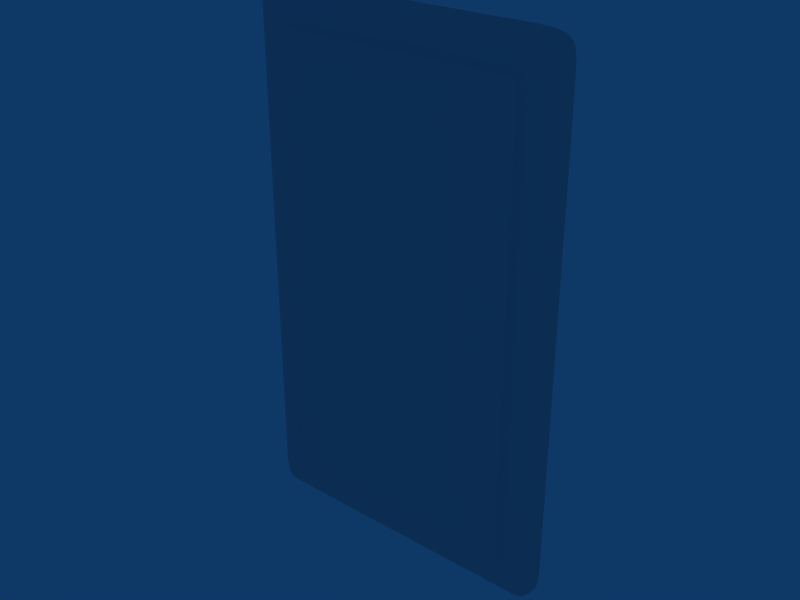 # Source: balc_maxima.blend  (saved by Blender 2.49.2; exported with 4.5.12 LTS)
import bpy
from mathutils import Matrix  # noqa: F401  (used for matrix-valued properties, if any)

bpy.ops.wm.read_factory_settings(use_empty=True)
scene = bpy.context.scene
scene.name = 'Scene'

# ---- collections
col_collection_1 = bpy.data.collections.new('Collection 1'); scene.collection.children.link(col_collection_1)

# ---- materials (node trees are filled in below, after node groups)
mat_material = bpy.data.materials.new('Material')
mat_material.alpha_threshold = 0.0
mat_material.roughness = 0.5
mat_material.line_color = (0.0, 0.0, 0.0, 1.0)

# ---- material node trees

# ---- world
world_world = bpy.data.worlds.new('World'); scene.world = world_world
world_world.color = (0.05656, 0.2208, 0.4)
world_world.use_sun_shadow = False
world_world.sun_shadow_jitter_overblur = 0.0
world_world.cycles.sampling_method = 'MANUAL'
world_world.cycles.sample_map_resolution = 256

# ---- meshes
me_cube = bpy.data.meshes.new('Cube')
me_cube.from_pydata([(-2.168, 0.2116, 2.881), (0.2591, 0.2116, 2.881), (-2.188, 0.2116, 0.01205), (0.2792, 0.2116, 0.01205), (-2.15, -2.585, 2.874), (0.2415, -2.585, 2.874), (-2.17, -2.585, 0.01881), (0.2617, -2.585, 0.01881), (-1.929, -2.281, 2.9), (0.02066, -2.281, 2.9), (-1.929, -2.281, 0.01333), (0.02066, -2.281, 0.01333), (-2.16, -2.279, 2.879), (0.2512, -2.279, 2.879), (-2.18, -2.279, 0.01363), (0.2714, -2.279, 0.01363), (-1.929, -0.1322, 2.909), (0.02066, -0.1322, 2.909), (-1.929, -0.1322, 0.004059), (0.02066, -0.1322, 0.004059), (-2.174, -0.1729, 2.88), (0.265, -0.1729, 2.88), (-2.194, -0.1729, 0.01248), (0.2852, -0.1729, 0.01248), (-2.116, -2.962, 2.847), (0.2074, -2.962, 2.847), (-2.136, -2.962, 0.04579), (0.2276, -2.962, 0.04579), (-2.078, -3.128, 2.822), (0.1692, -3.128, 2.822), (-2.078, -3.128, 0.09082), (0.1692, -3.128, 0.09082), (-1.2, -0.1322, 2.909), (-1.2, -0.1322, 0.004059), (-1.2, -2.281, 2.9), (-1.2, -2.281, 0.01333), (-1.2, -2.585, 2.896), (-1.2, -2.585, 0.01674), (-1.929, -3.128, 2.822), (0.02066, -3.128, 2.822), (-1.929, -3.128, 0.09082), (0.02066, -3.128, 0.09082), (-1.2, -2.962, 2.869), (-1.2, -2.962, 0.04381), (-1.2, -3.295, 2.718), (-1.2, -3.295, 0.1953), (-1.929, 0.2299, 2.91), (0.02066, 0.2299, 2.91), (-1.929, 0.2299, 0.003577), (0.02066, 0.2299, 0.003577), (-1.929, -2.585, 2.896), (0.02066, -2.585, 2.896), (-1.929, -2.585, 0.01674), (0.02066, -2.585, 0.01674), (-1.929, -2.962, 2.869), (0.02066, -2.962, 2.869), (-1.929, -2.962, 0.04381), (0.02066, -2.962, 0.04381), (-2.138, -2.962, 2.718), (0.2291, -2.962, 2.718), (-2.138, -2.962, 0.1953), (0.2291, -2.962, 0.1953), (-1.929, 0.2299, 2.718), (0.02066, 0.2299, 2.718), (-1.929, 0.2299, 0.1953), (0.02066, 0.2299, 0.1953), (-2.172, -2.585, 2.718), (0.263, -2.585, 2.718), (-2.172, -2.585, 0.1953), (0.263, -2.585, 0.1953), (-1.2, -3.128, 2.822), (-1.2, -3.128, 0.09082), (-1.2, 0.2299, 2.91), (-1.2, 0.2299, 0.003577), (-2.18, -2.279, 2.718), (0.2714, -2.279, 2.718), (-2.18, -2.279, 0.1953), (0.2714, -2.279, 0.1953), (-2.078, -3.128, 2.718), (0.1692, -3.128, 2.718), (-2.078, -3.128, 0.1953), (0.1692, -3.128, 0.1953), (-2.194, -0.1322, 2.718), (0.2859, -0.1322, 2.718), (-2.194, -0.1322, 0.1953), (0.2859, -0.1322, 0.1953), (-2.193, 0.2299, 2.718), (0.2845, 0.2299, 2.718), (-2.193, 0.2299, 0.1953), (0.2845, 0.2299, 0.1953), (-1.929, -3.295, 2.718), (0.02066, -3.295, 2.718), (-1.929, -3.295, 0.1953), (0.02066, -3.295, 0.1953), (-1.2, 0.2299, 2.718), (-1.2, 0.2299, 0.1953), (-2.18, -2.279, 1.046), (0.2714, -2.279, 1.046), (-2.078, -3.128, 1.046), (0.1692, -3.128, 1.046), (-2.194, -0.1322, 1.046), (0.2859, -0.1322, 1.046), (-2.193, 0.2299, 1.046), (0.2845, 0.2299, 1.046), (-1.2, 0.2299, 1.046), (-2.172, -2.585, 1.046), (0.263, -2.585, 1.046), (-2.138, -2.962, 1.046), (0.2291, -2.962, 1.046), (-1.929, -3.295, 1.046), (0.02066, -3.295, 1.046), (-1.929, 0.2299, 1.046), (0.02066, 0.2299, 1.046), (-1.2, -4.084, 0.1953), (-1.2, -4.084, 2.718), (-1.929, -4.084, 0.1953), (0.02066, -4.084, 0.1953), (-1.929, -4.084, 2.718), (0.02066, -4.084, 2.718), (-1.929, -4.084, 1.046), (0.02066, -4.084, 1.046), (-1.2, -4.349, 1.046), (-1.866, 0.2299, 2.91), (-0.04212, 0.2299, 2.91), (-1.866, 0.2299, 0.003577), (-0.04212, 0.2299, 0.003577), (-1.866, 0.2299, 1.046), (-0.04212, 0.2299, 1.046), (-1.866, -2.962, 2.869), (-0.04212, -2.962, 2.869), (-1.866, -2.962, 0.04381), (-0.04212, -2.962, 0.04381), (-1.866, 0.2299, 2.718), (-0.04212, 0.2299, 2.718), (-1.866, 0.2299, 0.1953), (-0.04212, 0.2299, 0.1953), (-1.866, -3.128, 2.822), (-0.04212, -3.128, 2.822), (-1.866, -3.128, 0.09082), (-0.04212, -3.128, 0.09082), (-1.866, -0.1322, 2.909), (-0.04212, -0.1322, 2.909), (-1.866, -0.1322, 0.004059), (-0.04212, -0.1322, 0.004059), (-1.866, -2.281, 2.9), (-0.04212, -2.281, 2.9), (-1.866, -2.281, 0.01333), (-0.04212, -2.281, 0.01333), (-1.866, -3.295, 2.718), (-0.04212, -3.295, 2.718), (-1.866, -3.295, 0.1953), (-0.04212, -3.295, 0.1953), (-1.866, -2.585, 2.896), (-0.04212, -2.585, 2.896), (-1.866, -2.585, 0.01674), (-0.04212, -2.585, 0.01674), (-1.866, -4.084, 0.1953), (-0.04212, -4.084, 0.1953), (-1.866, -4.084, 2.718), (-0.04212, -4.084, 2.718), (-1.866, -4.088, 1.046), (-0.04212, -4.088, 1.046), (-2.18, -2.279, 2.674), (0.2714, -2.279, 2.674), (-2.078, -3.128, 2.674), (0.1692, -3.128, 2.674), (-2.194, -0.1322, 2.674), (0.2859, -0.1322, 2.674), (-2.193, 0.2299, 2.674), (0.2845, 0.2299, 2.674), (-2.172, -2.585, 2.674), (0.263, -2.585, 2.674), (-2.138, -2.962, 2.674), (0.2291, -2.962, 2.674), (-1.929, 0.2299, 2.674), (0.02066, 0.2299, 2.674), (-1.929, -3.295, 2.674), (0.02066, -3.295, 2.674), (-1.2, 0.2299, 2.674), (-1.929, -4.084, 2.674), (0.02066, -4.084, 2.674), (-1.2, -4.088, 2.674), (-1.866, 0.2299, 2.674), (-0.04212, 0.2299, 2.674), (-1.866, -4.084, 2.674), (-0.04212, -4.084, 2.674), (-2.18, -2.279, 0.2308), (0.2714, -2.279, 0.2308), (-2.078, -3.128, 0.2308), (0.1692, -3.128, 0.2308), (-2.194, -0.1322, 0.2308), (0.2859, -0.1322, 0.2308), (-2.193, 0.2299, 0.2308), (0.2845, 0.2299, 0.2308), (-2.172, -2.585, 0.2308), (0.263, -2.585, 0.2308), (-2.138, -2.962, 0.2308), (0.2291, -2.962, 0.2308), (-1.929, 0.2299, 0.2308), (0.02066, 0.2299, 0.2308), (-1.929, -3.295, 0.2308), (0.02066, -3.295, 0.2308), (-1.2, 0.2299, 0.2308), (-1.929, -4.084, 0.2308), (0.02066, -4.084, 0.2308), (-1.2, -4.09, 0.2308), (-1.866, 0.2299, 0.2308), (-0.04212, 0.2299, 0.2308), (-1.866, -4.084, 0.2308), (-0.04212, -4.084, 0.2308), (-2.041, -2.28, 2.9), (0.1322, -2.28, 2.9), (-2.041, -2.28, 0.01346), (0.1322, -2.28, 0.01346), (-2.047, -0.1503, 2.905), (0.1384, -0.1503, 2.905), (-2.047, -0.1503, 0.007807), (0.1384, -0.1503, 0.007807), (-1.995, -3.221, 2.718), (0.08677, -3.221, 2.718), (-1.995, -3.221, 0.1953), (0.08677, -3.221, 0.1953), (-2.047, 0.2299, 2.718), (0.1381, 0.2299, 2.718), (-2.047, 0.2299, 0.1953), (0.1381, 0.2299, 0.1953), (-1.995, -3.221, 1.046), (0.08677, -3.221, 1.046), (-2.047, 0.2299, 1.046), (0.1381, 0.2299, 1.046), (-2.044, 0.2217, 2.906), (0.1357, 0.2217, 2.906), (-2.044, 0.2217, 0.007349), (0.1357, 0.2217, 0.007349), (-2.036, -2.585, 2.895), (0.1279, -2.585, 2.895), (-2.036, -2.585, 0.01766), (0.1279, -2.585, 0.01766), (-2.021, -2.962, 2.868), (0.1127, -2.962, 2.868), (-2.021, -2.962, 0.04469), (0.1127, -2.962, 0.04469), (-1.995, -3.128, 2.822), (0.08677, -3.128, 2.822), (-1.995, -3.128, 0.09082), (0.08677, -3.128, 0.09082), (-2.047, 0.2299, 2.674), (0.1381, 0.2299, 2.674), (-1.995, -3.221, 2.674), (0.08677, -3.221, 2.674), (-2.047, 0.2299, 0.2308), (0.1381, 0.2299, 0.2308), (-1.995, -3.221, 0.2308), (0.08677, -3.221, 0.2308), (-2.137, -2.962, 2.787), (0.2284, -2.962, 2.787), (-2.171, -2.585, 2.8), (0.2624, -2.585, 2.8), (-2.191, 0.2214, 2.803), (0.282, 0.2214, 2.803), (-2.194, -0.1512, 2.803), (0.2856, -0.1512, 2.803), (-2.078, -3.128, 2.766), (0.1692, -3.128, 2.766), (-2.18, -2.279, 2.802), (0.2714, -2.279, 2.802), (-1.929, 0.2299, 2.807), (0.02066, 0.2299, 2.807), (-1.929, -3.217, 2.766), (0.02066, -3.217, 2.766), (-1.2, 0.2299, 2.807), (-1.2, -3.217, 2.766), (-1.866, 0.2299, 2.807), (-0.04212, 0.2299, 2.807), (-1.866, -3.217, 2.766), (-0.04212, -3.217, 2.766), (-2.046, 0.2261, 2.805), (0.137, 0.2261, 2.805), (-1.995, -3.178, 2.766), (0.08677, -3.178, 2.766)], [], [(60, 68, 6, 26), (7, 69, 61, 27), (68, 76, 14, 6), (15, 77, 69, 7), (76, 84, 22, 14), (23, 85, 77, 15), (84, 88, 2, 22), (3, 89, 85, 23), (80, 60, 26, 30), (27, 61, 81, 31), (64, 134, 124, 48), (125, 135, 65, 49), (134, 95, 73, 124), (73, 95, 135, 125), (36, 152, 128, 42), (129, 153, 36, 42), (152, 50, 54, 128), (55, 51, 153, 129), (52, 154, 130, 56), (131, 155, 53, 57), (154, 37, 43, 130), (43, 37, 155, 131), (34, 144, 152, 36), (153, 145, 34, 36), (144, 8, 50, 152), (51, 9, 145, 153), (10, 146, 154, 52), (155, 147, 11, 53), (146, 35, 37, 154), (37, 35, 147, 155), (32, 140, 144, 34), (145, 141, 32, 34), (140, 16, 8, 144), (9, 17, 141, 145), (18, 142, 146, 10), (147, 143, 19, 11), (142, 33, 35, 146), (35, 33, 143, 147), (72, 122, 140, 32), (141, 123, 72, 32), (122, 46, 16, 140), (17, 47, 123, 141), (48, 124, 142, 18), (143, 125, 49, 19), (124, 73, 33, 142), (33, 73, 125, 143), (40, 138, 150, 92), (151, 139, 41, 93), (138, 71, 45, 150), (45, 71, 139, 151), (42, 128, 136, 70), (137, 129, 42, 70), (128, 54, 38, 136), (39, 55, 129, 137), (56, 130, 138, 40), (139, 131, 57, 41), (130, 43, 71, 138), (71, 43, 131, 139), (92, 150, 156, 115), (157, 151, 93, 116), (150, 45, 113, 156), (113, 45, 151, 157), (44, 148, 158, 114), (159, 149, 44, 114), (148, 90, 117, 158), (118, 91, 149, 159), (107, 172, 170, 105), (171, 173, 108, 106), (172, 58, 66, 170), (67, 59, 173, 171), (105, 170, 162, 96), (163, 171, 106, 97), (170, 66, 74, 162), (75, 67, 171, 163), (100, 166, 168, 102), (169, 167, 101, 103), (166, 82, 86, 168), (87, 83, 167, 169), (96, 162, 166, 100), (167, 163, 97, 101), (162, 74, 82, 166), (83, 75, 163, 167), (98, 164, 172, 107), (173, 165, 99, 108), (164, 78, 58, 172), (59, 79, 165, 173), (90, 176, 179, 117), (180, 177, 91, 118), (176, 109, 119, 179), (120, 110, 177, 180), (126, 182, 178, 104), (178, 183, 127, 104), (182, 132, 94, 178), (94, 133, 183, 178), (111, 174, 182, 126), (183, 175, 112, 127), (174, 62, 132, 182), (133, 63, 175, 183), (160, 184, 179, 119), (180, 185, 161, 120), (184, 158, 117, 179), (118, 159, 185, 180), (121, 181, 184, 160), (185, 181, 121, 161), (181, 114, 158, 184), (159, 114, 181, 185), (60, 196, 194, 68), (195, 197, 61, 69), (196, 107, 105, 194), (106, 108, 197, 195), (68, 194, 186, 76), (187, 195, 69, 77), (194, 105, 96, 186), (97, 106, 195, 187), (84, 190, 192, 88), (193, 191, 85, 89), (190, 100, 102, 192), (103, 101, 191, 193), (76, 186, 190, 84), (191, 187, 77, 85), (186, 96, 100, 190), (101, 97, 187, 191), (80, 188, 196, 60), (197, 189, 81, 61), (188, 98, 107, 196), (108, 99, 189, 197), (109, 200, 203, 119), (204, 201, 110, 120), (200, 92, 115, 203), (116, 93, 201, 204), (126, 206, 198, 111), (199, 207, 127, 112), (206, 134, 64, 198), (65, 135, 207, 199), (104, 202, 206, 126), (207, 202, 104, 127), (202, 95, 134, 206), (135, 95, 202, 207), (160, 208, 205, 121), (205, 209, 161, 121), (208, 156, 113, 205), (113, 157, 209, 205), (119, 203, 208, 160), (209, 204, 120, 161), (203, 115, 156, 208), (157, 116, 204, 209), (24, 238, 234, 4), (235, 239, 25, 5), (238, 54, 50, 234), (51, 55, 239, 235), (56, 240, 236, 52), (237, 241, 57, 53), (240, 26, 6, 236), (7, 27, 241, 237), (8, 210, 234, 50), (235, 211, 9, 51), (210, 12, 4, 234), (5, 13, 211, 235), (14, 212, 236, 6), (237, 213, 15, 7), (212, 10, 52, 236), (53, 11, 213, 237), (48, 232, 224, 64), (225, 233, 49, 65), (232, 2, 88, 224), (89, 3, 233, 225), (16, 214, 210, 8), (211, 215, 17, 9), (214, 20, 12, 210), (13, 21, 215, 211), (22, 216, 212, 14), (213, 217, 23, 15), (216, 18, 10, 212), (11, 19, 217, 213), (46, 230, 214, 16), (215, 231, 47, 17), (230, 0, 20, 214), (21, 1, 231, 215), (2, 232, 216, 22), (217, 233, 3, 23), (232, 48, 18, 216), (19, 49, 233, 217), (54, 238, 242, 38), (243, 239, 55, 39), (238, 24, 28, 242), (29, 25, 239, 243), (26, 240, 244, 30), (245, 241, 27, 31), (240, 56, 40, 244), (41, 57, 241, 245), (30, 244, 220, 80), (221, 245, 31, 81), (244, 40, 92, 220), (93, 41, 245, 221), (168, 246, 228, 102), (229, 247, 169, 103), (246, 174, 111, 228), (112, 175, 247, 229), (86, 222, 246, 168), (247, 223, 87, 169), (222, 62, 174, 246), (175, 63, 223, 247), (176, 248, 226, 109), (227, 249, 177, 110), (248, 164, 98, 226), (99, 165, 249, 227), (90, 218, 248, 176), (249, 219, 91, 177), (218, 78, 164, 248), (165, 79, 219, 249), (192, 250, 224, 88), (225, 251, 193, 89), (250, 198, 64, 224), (65, 199, 251, 225), (102, 228, 250, 192), (251, 229, 103, 193), (228, 111, 198, 250), (199, 112, 229, 251), (200, 252, 220, 92), (221, 253, 201, 93), (252, 188, 80, 220), (81, 189, 253, 221), (109, 226, 252, 200), (253, 227, 110, 201), (226, 98, 188, 252), (189, 99, 227, 253), (4, 256, 254, 24), (255, 257, 5, 25), (256, 66, 58, 254), (59, 67, 257, 255), (12, 264, 256, 4), (257, 265, 13, 5), (264, 74, 66, 256), (67, 75, 265, 257), (20, 260, 264, 12), (265, 261, 21, 13), (260, 82, 74, 264), (75, 83, 261, 265), (0, 258, 260, 20), (261, 259, 1, 21), (258, 86, 82, 260), (83, 87, 259, 261), (24, 254, 262, 28), (263, 255, 25, 29), (254, 58, 78, 262), (79, 59, 255, 263), (132, 272, 270, 94), (270, 273, 133, 94), (272, 122, 72, 270), (72, 123, 273, 270), (62, 266, 272, 132), (273, 267, 63, 133), (266, 46, 122, 272), (123, 47, 267, 273), (136, 274, 271, 70), (271, 275, 137, 70), (274, 148, 44, 271), (44, 149, 275, 271), (38, 268, 274, 136), (275, 269, 39, 137), (268, 90, 148, 274), (149, 91, 269, 275), (258, 0, 230, 276), (231, 1, 259, 277), (276, 222, 86, 258), (87, 223, 277, 259), (46, 266, 276, 230), (277, 267, 47, 231), (266, 62, 222, 276), (223, 63, 267, 277), (242, 278, 268, 38), (269, 279, 243, 39), (278, 218, 90, 268), (91, 219, 279, 269), (28, 262, 278, 242), (279, 263, 29, 243), (262, 78, 218, 278), (219, 79, 263, 279)])
me_cube.polygons.foreach_set('use_smooth', [True] * 278)
_uv = me_cube.uv_layers.new(name='UVTex')
_uv.uv.foreach_set('vector', [0.3216, 0.09524, 0.3219, 0.2025, 0.3364, 0.2024, 0.3333, 0.0952, 0.3364, 0.2024, 0.3219, 0.2025, 0.3216, 0.09524, 0.3333, 0.0952, 0.3219, 0.2025, 0.3222, 0.2892, 0.3372, 0.2892, 0.3364, 0.2024, 0.3372, 0.2892, 0.3222, 0.2892, 0.3219, 0.2025, 0.3364, 0.2024, 0.3222, 0.2892, 0.3226, 0.4168, 0.3377, 0.4116, 0.3372, 0.2892, 0.3377, 0.4116, 0.3226, 0.4168, 0.3222, 0.2892, 0.3372, 0.2892, 0.3226, 0.4168, 0.3228, 0.4623, 0.3379, 0.46, 0.3377, 0.4116, 0.3379, 0.46, 0.3228, 0.4623, 0.3226, 0.4168, 0.3377, 0.4116, 0.3214, 0.0477, 0.3216, 0.09524, 0.3333, 0.0952, 0.3284, 0.04776, 0.3333, 0.0952, 0.3216, 0.09524, 0.3214, 0.0477, 0.3284, 0.04776, 0.8744, 0.7707, 0.8738, 0.7707, 0.6933, 0.7863, 0.6933, 0.7863, 0.6933, 0.7863, 0.8738, 0.7707, 0.8744, 0.7707, 0.6933, 0.7863, 0.8738, 0.7707, 0.8731, 0.7707, 0.6932, 0.7863, 0.6933, 0.7863, 0.6932, 0.7863, 0.8731, 0.7707, 0.8738, 0.7707, 0.6933, 0.7863, 0.4224, 0.6671, 0.3905, 0.6672, 0.3592, 0.5601, 0.4265, 0.5599, 0.3592, 0.5601, 0.3905, 0.6672, 0.4224, 0.6671, 0.4265, 0.5599, 0.3905, 0.6672, 0.3586, 0.6673, 0.3582, 0.5601, 0.3592, 0.5601, 0.3582, 0.5601, 0.3586, 0.6673, 0.3905, 0.6672, 0.3592, 0.5601, 0.3586, 0.6673, 0.3905, 0.6672, 0.3592, 0.5601, 0.3582, 0.5601, 0.3592, 0.5601, 0.3905, 0.6672, 0.3586, 0.6673, 0.3582, 0.5601, 0.3905, 0.6672, 0.4224, 0.6671, 0.4265, 0.5599, 0.3592, 0.5601, 0.4265, 0.5599, 0.4224, 0.6671, 0.3905, 0.6672, 0.3592, 0.5601, 0.4272, 0.7535, 0.3599, 0.7537, 0.3905, 0.6672, 0.4224, 0.6671, 0.3905, 0.6672, 0.3599, 0.7537, 0.4272, 0.7535, 0.4224, 0.6671, 0.3599, 0.7537, 0.3588, 0.7537, 0.3586, 0.6673, 0.3905, 0.6672, 0.3586, 0.6673, 0.3588, 0.7537, 0.3599, 0.7537, 0.3905, 0.6672, 0.3588, 0.7537, 0.3599, 0.7537, 0.3905, 0.6672, 0.3586, 0.6673, 0.3905, 0.6672, 0.3599, 0.7537, 0.3588, 0.7537, 0.3586, 0.6673, 0.3599, 0.7537, 0.4272, 0.7535, 0.4224, 0.6671, 0.3905, 0.6672, 0.4224, 0.6671, 0.4272, 0.7535, 0.3599, 0.7537, 0.3905, 0.6672, 0.4377, 0.8815, 0.4364, 0.8815, 0.3599, 0.7537, 0.4272, 0.7535, 0.3599, 0.7537, 0.4364, 0.8815, 0.4377, 0.8815, 0.4272, 0.7535, 0.4364, 0.8815, 0.4364, 0.8815, 0.3588, 0.7537, 0.3599, 0.7537, 0.3588, 0.7537, 0.4364, 0.8815, 0.4364, 0.8815, 0.3599, 0.7537, 0.4364, 0.8815, 0.4364, 0.8815, 0.3599, 0.7537, 0.3588, 0.7537, 0.3599, 0.7537, 0.4364, 0.8815, 0.4364, 0.8815, 0.3588, 0.7537, 0.4364, 0.8815, 0.4377, 0.8815, 0.4272, 0.7535, 0.3599, 0.7537, 0.4272, 0.7535, 0.4377, 0.8815, 0.4364, 0.8815, 0.3599, 0.7537, 0.6021, 0.9263, 0.6021, 0.9263, 0.4364, 0.8815, 0.4377, 0.8815, 0.4364, 0.8815, 0.6021, 0.9263, 0.6021, 0.9263, 0.4377, 0.8815, 0.6021, 0.9263, 0.602, 0.9263, 0.4364, 0.8815, 0.4364, 0.8815, 0.4364, 0.8815, 0.602, 0.9263, 0.6021, 0.9263, 0.4364, 0.8815, 0.602, 0.9263, 0.6021, 0.9263, 0.4364, 0.8815, 0.4364, 0.8815, 0.4364, 0.8815, 0.6021, 0.9263, 0.602, 0.9263, 0.4364, 0.8815, 0.6021, 0.9263, 0.6021, 0.9263, 0.4377, 0.8815, 0.4364, 0.8815, 0.4377, 0.8815, 0.6021, 0.9263, 0.6021, 0.9263, 0.4364, 0.8815, 0.3581, 0.5127, 0.3591, 0.5126, 0.6006, 0.4641, 0.6005, 0.4641, 0.6006, 0.4641, 0.3591, 0.5126, 0.3581, 0.5127, 0.6005, 0.4641, 0.3591, 0.5126, 0.4264, 0.5125, 0.6006, 0.4642, 0.6006, 0.4641, 0.6006, 0.4642, 0.4264, 0.5125, 0.3591, 0.5126, 0.6006, 0.4641, 0.4265, 0.5599, 0.3592, 0.5601, 0.3591, 0.5126, 0.4264, 0.5125, 0.3591, 0.5126, 0.3592, 0.5601, 0.4265, 0.5599, 0.4264, 0.5125, 0.3592, 0.5601, 0.3582, 0.5601, 0.3581, 0.5127, 0.3591, 0.5126, 0.3581, 0.5127, 0.3582, 0.5601, 0.3592, 0.5601, 0.3591, 0.5126, 0.3582, 0.5601, 0.3592, 0.5601, 0.3591, 0.5126, 0.3581, 0.5127, 0.3591, 0.5126, 0.3592, 0.5601, 0.3582, 0.5601, 0.3581, 0.5127, 0.3592, 0.5601, 0.4265, 0.5599, 0.4264, 0.5125, 0.3591, 0.5126, 0.4264, 0.5125, 0.4265, 0.5599, 0.3592, 0.5601, 0.3591, 0.5126, 0.8197, 0.1917, 0.8221, 0.1911, 0.81, 0.194, 0.8098, 0.1941, 0.81, 0.194, 0.8221, 0.1911, 0.8197, 0.1917, 0.8098, 0.1941, 0.8221, 0.1911, 0.8245, 0.1904, 0.8192, 0.1917, 0.81, 0.194, 0.8192, 0.1917, 0.8245, 0.1904, 0.8221, 0.1911, 0.81, 0.194, 0.8192, 0.1917, 0.8218, 0.1911, 0.8148, 0.1929, 0.8098, 0.1941, 0.8148, 0.1929, 0.8218, 0.1911, 0.8192, 0.1917, 0.8098, 0.1941, 0.8218, 0.1911, 0.8245, 0.1904, 0.8197, 0.1917, 0.8148, 0.1929, 0.8197, 0.1917, 0.8245, 0.1904, 0.8218, 0.1911, 0.8148, 0.1929, 0.2066, 0.09558, 0.2071, 0.09558, 0.1909, 0.2029, 0.1865, 0.2029, 0.1909, 0.2029, 0.2071, 0.09558, 0.2066, 0.09558, 0.1865, 0.2029, 0.2071, 0.09558, 0.2075, 0.09558, 0.1952, 0.2028, 0.1909, 0.2029, 0.1952, 0.2028, 0.2075, 0.09558, 0.2071, 0.09558, 0.1909, 0.2029, 0.1865, 0.2029, 0.1909, 0.2029, 0.2345, 0.2895, 0.2287, 0.2895, 0.2345, 0.2895, 0.1909, 0.2029, 0.1865, 0.2029, 0.2287, 0.2895, 0.1909, 0.2029, 0.1952, 0.2028, 0.2402, 0.2895, 0.2345, 0.2895, 0.2402, 0.2895, 0.1952, 0.2028, 0.1909, 0.2029, 0.2345, 0.2895, 0.1832, 0.4172, 0.1974, 0.4171, 0.03395, 0.4637, 0.03392, 0.4637, 0.03395, 0.4637, 0.1974, 0.4171, 0.1832, 0.4172, 0.03392, 0.4637, 0.1974, 0.4171, 0.2116, 0.4171, 0.03398, 0.4637, 0.03395, 0.4637, 0.03398, 0.4637, 0.2116, 0.4171, 0.1974, 0.4171, 0.03395, 0.4637, 0.2287, 0.2895, 0.2345, 0.2895, 0.1974, 0.4171, 0.1832, 0.4172, 0.1974, 0.4171, 0.2345, 0.2895, 0.2287, 0.2895, 0.1832, 0.4172, 0.2345, 0.2895, 0.2402, 0.2895, 0.2116, 0.4171, 0.1974, 0.4171, 0.2116, 0.4171, 0.2402, 0.2895, 0.2345, 0.2895, 0.1974, 0.4171, 0.204, 0.04804, 0.2344, 0.04795, 0.2071, 0.09558, 0.2066, 0.09558, 0.2071, 0.09558, 0.2344, 0.04795, 0.204, 0.04804, 0.2066, 0.09558, 0.2344, 0.04795, 0.2649, 0.04786, 0.2075, 0.09558, 0.2071, 0.09558, 0.2075, 0.09558, 0.2649, 0.04786, 0.2344, 0.04795, 0.2071, 0.09558, 0.8192, 0.1917, 0.8218, 0.1911, 0.8148, 0.1929, 0.8098, 0.1941, 0.8148, 0.1929, 0.8218, 0.1911, 0.8192, 0.1917, 0.8098, 0.1941, 0.8218, 0.1911, 0.8245, 0.1904, 0.8197, 0.1917, 0.8148, 0.1929, 0.8197, 0.1917, 0.8245, 0.1904, 0.8218, 0.1911, 0.8148, 0.1929, 0.8966, 0.6188, 0.8692, 0.6845, 0.8608, 0.669, 0.8565, 0.6659, 0.8608, 0.669, 0.8692, 0.6845, 0.8966, 0.6188, 0.8565, 0.6659, 0.8692, 0.6845, 0.8687, 0.6855, 0.865, 0.6722, 0.8608, 0.669, 0.865, 0.6722, 0.8687, 0.6855, 0.8692, 0.6845, 0.8608, 0.669, 0.8972, 0.6181, 0.8848, 0.6585, 0.8692, 0.6845, 0.8966, 0.6188, 0.8692, 0.6845, 0.8848, 0.6585, 0.8972, 0.6181, 0.8966, 0.6188, 0.8848, 0.6585, 0.8725, 0.6988, 0.8687, 0.6855, 0.8692, 0.6845, 0.8687, 0.6855, 0.8725, 0.6988, 0.8848, 0.6585, 0.8692, 0.6845, 0.8244, 0.1905, 0.8194, 0.1917, 0.8218, 0.1911, 0.8245, 0.1904, 0.8218, 0.1911, 0.8194, 0.1917, 0.8244, 0.1905, 0.8245, 0.1904, 0.8194, 0.1917, 0.8145, 0.1929, 0.8192, 0.1917, 0.8218, 0.1911, 0.8192, 0.1917, 0.8145, 0.1929, 0.8194, 0.1917, 0.8218, 0.1911, 0.8197, 0.1917, 0.81, 0.194, 0.8194, 0.1917, 0.8244, 0.1905, 0.8194, 0.1917, 0.81, 0.194, 0.8197, 0.1917, 0.8244, 0.1905, 0.81, 0.194, 0.8098, 0.1941, 0.8145, 0.1929, 0.8194, 0.1917, 0.8145, 0.1929, 0.8098, 0.1941, 0.81, 0.194, 0.8194, 0.1917, 0.2075, 0.09558, 0.2071, 0.09558, 0.1909, 0.2029, 0.1952, 0.2028, 0.1909, 0.2029, 0.2071, 0.09558, 0.2075, 0.09558, 0.1952, 0.2028, 0.2071, 0.09558, 0.2066, 0.09558, 0.1865, 0.2029, 0.1909, 0.2029, 0.1865, 0.2029, 0.2066, 0.09558, 0.2071, 0.09558, 0.1909, 0.2029, 0.1952, 0.2028, 0.1909, 0.2029, 0.2345, 0.2895, 0.2402, 0.2895, 0.2345, 0.2895, 0.1909, 0.2029, 0.1952, 0.2028, 0.2402, 0.2895, 0.1909, 0.2029, 0.1865, 0.2029, 0.2287, 0.2895, 0.2345, 0.2895, 0.2287, 0.2895, 0.1865, 0.2029, 0.1909, 0.2029, 0.2345, 0.2895, 0.2116, 0.4171, 0.1974, 0.4171, 0.03395, 0.4637, 0.03398, 0.4637, 0.03395, 0.4637, 0.1974, 0.4171, 0.2116, 0.4171, 0.03398, 0.4637, 0.1974, 0.4171, 0.1832, 0.4172, 0.03392, 0.4637, 0.03395, 0.4637, 0.03392, 0.4637, 0.1832, 0.4172, 0.1974, 0.4171, 0.03395, 0.4637, 0.2402, 0.2895, 0.2345, 0.2895, 0.1974, 0.4171, 0.2116, 0.4171, 0.1974, 0.4171, 0.2345, 0.2895, 0.2402, 0.2895, 0.2116, 0.4171, 0.2345, 0.2895, 0.2287, 0.2895, 0.1832, 0.4172, 0.1974, 0.4171, 0.1832, 0.4172, 0.2287, 0.2895, 0.2345, 0.2895, 0.1974, 0.4171, 0.2649, 0.04786, 0.2634, 0.04787, 0.2071, 0.09558, 0.2075, 0.09558, 0.2071, 0.09558, 0.2634, 0.04787, 0.2649, 0.04786, 0.2075, 0.09558, 0.2634, 0.04787, 0.204, 0.04804, 0.2066, 0.09558, 0.2071, 0.09558, 0.2066, 0.09558, 0.204, 0.04804, 0.2634, 0.04787, 0.2071, 0.09558, 0.8197, 0.1917, 0.8221, 0.1911, 0.8145, 0.1929, 0.8098, 0.1941, 0.8145, 0.1929, 0.8221, 0.1911, 0.8197, 0.1917, 0.8098, 0.1941, 0.8221, 0.1911, 0.8245, 0.1904, 0.8192, 0.1917, 0.8145, 0.1929, 0.8192, 0.1917, 0.8245, 0.1904, 0.8221, 0.1911, 0.8145, 0.1929, 0.8966, 0.6188, 0.8694, 0.6838, 0.8848, 0.6585, 0.8972, 0.6181, 0.8848, 0.6585, 0.8694, 0.6838, 0.8966, 0.6188, 0.8972, 0.6181, 0.8694, 0.6838, 0.8687, 0.6855, 0.8725, 0.6988, 0.8848, 0.6585, 0.8725, 0.6988, 0.8687, 0.6855, 0.8694, 0.6838, 0.8848, 0.6585, 0.8565, 0.6659, 0.8648, 0.672, 0.8694, 0.6838, 0.8966, 0.6188, 0.8694, 0.6838, 0.8648, 0.672, 0.8565, 0.6659, 0.8966, 0.6188, 0.8648, 0.672, 0.865, 0.6722, 0.8687, 0.6855, 0.8694, 0.6838, 0.8687, 0.6855, 0.865, 0.6722, 0.8648, 0.672, 0.8694, 0.6838, 0.8244, 0.1905, 0.8103, 0.1939, 0.8101, 0.194, 0.8197, 0.1917, 0.8101, 0.194, 0.8103, 0.1939, 0.8244, 0.1905, 0.8197, 0.1917, 0.8103, 0.1939, 0.81, 0.194, 0.8098, 0.1941, 0.8101, 0.194, 0.8098, 0.1941, 0.81, 0.194, 0.8103, 0.1939, 0.8101, 0.194, 0.8245, 0.1904, 0.8218, 0.1911, 0.8103, 0.1939, 0.8244, 0.1905, 0.8103, 0.1939, 0.8218, 0.1911, 0.8245, 0.1904, 0.8244, 0.1905, 0.8218, 0.1911, 0.8192, 0.1917, 0.81, 0.194, 0.8103, 0.1939, 0.81, 0.194, 0.8192, 0.1917, 0.8218, 0.1911, 0.8103, 0.1939, 0.3429, 0.5601, 0.3514, 0.5601, 0.3491, 0.6673, 0.3397, 0.6674, 0.3491, 0.6673, 0.3514, 0.5601, 0.3429, 0.5601, 0.3397, 0.6674, 0.3514, 0.5601, 0.3582, 0.5601, 0.3586, 0.6673, 0.3491, 0.6673, 0.3586, 0.6673, 0.3582, 0.5601, 0.3514, 0.5601, 0.3491, 0.6673, 0.3582, 0.5601, 0.3514, 0.5601, 0.3491, 0.6673, 0.3586, 0.6673, 0.3491, 0.6673, 0.3514, 0.5601, 0.3582, 0.5601, 0.3586, 0.6673, 0.3514, 0.5601, 0.3429, 0.5601, 0.3397, 0.6674, 0.3491, 0.6673, 0.3397, 0.6674, 0.3429, 0.5601, 0.3514, 0.5601, 0.3491, 0.6673, 0.3588, 0.7537, 0.35, 0.7539, 0.3491, 0.6673, 0.3586, 0.6673, 0.3491, 0.6673, 0.35, 0.7539, 0.3588, 0.7537, 0.3586, 0.6673, 0.35, 0.7539, 0.339, 0.7542, 0.3397, 0.6674, 0.3491, 0.6673, 0.3397, 0.6674, 0.339, 0.7542, 0.35, 0.7539, 0.3491, 0.6673, 0.339, 0.7542, 0.35, 0.7539, 0.3491, 0.6673, 0.3397, 0.6674, 0.3491, 0.6673, 0.35, 0.7539, 0.339, 0.7542, 0.3397, 0.6674, 0.35, 0.7539, 0.3588, 0.7537, 0.3586, 0.6673, 0.3491, 0.6673, 0.3586, 0.6673, 0.3588, 0.7537, 0.35, 0.7539, 0.3491, 0.6673, 0.9359, 0.7857, 0.9463, 0.7853, 0.9465, 0.7705, 0.9359, 0.7705, 0.9465, 0.7705, 0.9463, 0.7853, 0.9359, 0.7857, 0.9359, 0.7705, 0.9463, 0.7853, 0.9566, 0.7849, 0.9571, 0.7704, 0.9465, 0.7705, 0.9571, 0.7704, 0.9566, 0.7849, 0.9463, 0.7853, 0.9465, 0.7705, 0.3593, 0.8817, 0.3498, 0.8795, 0.35, 0.7539, 0.3588, 0.7537, 0.35, 0.7539, 0.3498, 0.8795, 0.3593, 0.8817, 0.3588, 0.7537, 0.3498, 0.8795, 0.3379, 0.8766, 0.339, 0.7542, 0.35, 0.7539, 0.339, 0.7542, 0.3379, 0.8766, 0.3498, 0.8795, 0.35, 0.7539, 0.3379, 0.8766, 0.3498, 0.8795, 0.35, 0.7539, 0.339, 0.7542, 0.35, 0.7539, 0.3498, 0.8795, 0.3379, 0.8766, 0.339, 0.7542, 0.3498, 0.8795, 0.3593, 0.8817, 0.3588, 0.7537, 0.35, 0.7539, 0.3588, 0.7537, 0.3593, 0.8817, 0.3498, 0.8795, 0.35, 0.7539, 0.3594, 0.9273, 0.3491, 0.9262, 0.3498, 0.8795, 0.3593, 0.8817, 0.3498, 0.8795, 0.3491, 0.9262, 0.3594, 0.9273, 0.3593, 0.8817, 0.3491, 0.9262, 0.3387, 0.925, 0.3379, 0.8766, 0.3498, 0.8795, 0.3379, 0.8766, 0.3387, 0.925, 0.3491, 0.9262, 0.3498, 0.8795, 0.3387, 0.925, 0.3491, 0.9262, 0.3498, 0.8795, 0.3379, 0.8766, 0.3498, 0.8795, 0.3491, 0.9262, 0.3387, 0.925, 0.3379, 0.8766, 0.3491, 0.9262, 0.3594, 0.9273, 0.3593, 0.8817, 0.3498, 0.8795, 0.3593, 0.8817, 0.3594, 0.9273, 0.3491, 0.9262, 0.3498, 0.8795, 0.3582, 0.5601, 0.3514, 0.5601, 0.3534, 0.5127, 0.3581, 0.5127, 0.3534, 0.5127, 0.3514, 0.5601, 0.3582, 0.5601, 0.3581, 0.5127, 0.3514, 0.5601, 0.3429, 0.5601, 0.3488, 0.5128, 0.3534, 0.5127, 0.3488, 0.5128, 0.3429, 0.5601, 0.3514, 0.5601, 0.3534, 0.5127, 0.3429, 0.5601, 0.3514, 0.5601, 0.354, 0.5127, 0.3488, 0.5128, 0.354, 0.5127, 0.3514, 0.5601, 0.3429, 0.5601, 0.3488, 0.5128, 0.3514, 0.5601, 0.3582, 0.5601, 0.3581, 0.5127, 0.354, 0.5127, 0.3581, 0.5127, 0.3582, 0.5601, 0.3514, 0.5601, 0.354, 0.5127, 0.3488, 0.5128, 0.354, 0.5127, 0.3534, 0.4888, 0.3488, 0.5124, 0.3534, 0.4888, 0.354, 0.5127, 0.3488, 0.5128, 0.3488, 0.5124, 0.354, 0.5127, 0.3581, 0.5127, 0.3579, 0.4651, 0.3534, 0.4888, 0.3579, 0.4651, 0.3581, 0.5127, 0.354, 0.5127, 0.3534, 0.4888, 0.9562, 0.4966, 0.9447, 0.5678, 0.9447, 0.5655, 0.9562, 0.4966, 0.9447, 0.5655, 0.9447, 0.5678, 0.9562, 0.4966, 0.9562, 0.4966, 0.9447, 0.5678, 0.9354, 0.625, 0.9354, 0.6209, 0.9447, 0.5655, 0.9354, 0.6209, 0.9354, 0.625, 0.9447, 0.5678, 0.9447, 0.5655, 0.9562, 0.4966, 0.9458, 0.5628, 0.9447, 0.5678, 0.9562, 0.4966, 0.9447, 0.5678, 0.9458, 0.5628, 0.9562, 0.4966, 0.9562, 0.4966, 0.9458, 0.5628, 0.9354, 0.6291, 0.9354, 0.625, 0.9447, 0.5678, 0.9354, 0.625, 0.9354, 0.6291, 0.9458, 0.5628, 0.9447, 0.5678, 0.03245, 0.001327, 0.1334, 0.02464, 0.1088, 0.02211, 0.03242, 0.001326, 0.1088, 0.02211, 0.1334, 0.02464, 0.03245, 0.001327, 0.03242, 0.001326, 0.1334, 0.02464, 0.2344, 0.04795, 0.204, 0.04804, 0.1088, 0.02211, 0.204, 0.04804, 0.2344, 0.04795, 0.1334, 0.02464, 0.1088, 0.02211, 0.03248, 0.001328, 0.1487, 0.0246, 0.1334, 0.02464, 0.03245, 0.001327, 0.1334, 0.02464, 0.1487, 0.0246, 0.03248, 0.001328, 0.03245, 0.001327, 0.1487, 0.0246, 0.2649, 0.04786, 0.2344, 0.04795, 0.1334, 0.02464, 0.2344, 0.04795, 0.2649, 0.04786, 0.1487, 0.0246, 0.1334, 0.02464, 0.9562, 0.4966, 0.9458, 0.5608, 0.9458, 0.5628, 0.9562, 0.4966, 0.9458, 0.5628, 0.9458, 0.5608, 0.9562, 0.4966, 0.9562, 0.4966, 0.9458, 0.5608, 0.9354, 0.625, 0.9354, 0.6291, 0.9458, 0.5628, 0.9354, 0.6291, 0.9354, 0.625, 0.9458, 0.5608, 0.9458, 0.5628, 0.9562, 0.4966, 0.9447, 0.5655, 0.9458, 0.5608, 0.9562, 0.4966, 0.9458, 0.5608, 0.9447, 0.5655, 0.9562, 0.4966, 0.9562, 0.4966, 0.9447, 0.5655, 0.9354, 0.6209, 0.9354, 0.625, 0.9458, 0.5608, 0.9354, 0.625, 0.9354, 0.6209, 0.9447, 0.5655, 0.9458, 0.5608, 0.03245, 0.001327, 0.1479, 0.0246, 0.1487, 0.0246, 0.03248, 0.001328, 0.1487, 0.0246, 0.1479, 0.0246, 0.03245, 0.001327, 0.03248, 0.001328, 0.1479, 0.0246, 0.2634, 0.04787, 0.2649, 0.04786, 0.1487, 0.0246, 0.2649, 0.04786, 0.2634, 0.04787, 0.1479, 0.0246, 0.1487, 0.0246, 0.03242, 0.001326, 0.1088, 0.02211, 0.1479, 0.0246, 0.03245, 0.001327, 0.1479, 0.0246, 0.1088, 0.02211, 0.03242, 0.001326, 0.03245, 0.001327, 0.1088, 0.02211, 0.204, 0.04804, 0.2634, 0.04787, 0.1479, 0.0246, 0.2634, 0.04787, 0.204, 0.04804, 0.1088, 0.02211, 0.1479, 0.0246, 0.3364, 0.2024, 0.3292, 0.2024, 0.327, 0.09523, 0.3333, 0.0952, 0.327, 0.09523, 0.3292, 0.2024, 0.3364, 0.2024, 0.3333, 0.0952, 0.3292, 0.2024, 0.3219, 0.2025, 0.3216, 0.09524, 0.327, 0.09523, 0.3216, 0.09524, 0.3219, 0.2025, 0.3292, 0.2024, 0.327, 0.09523, 0.3372, 0.2892, 0.3292, 0.2892, 0.3292, 0.2024, 0.3364, 0.2024, 0.3292, 0.2024, 0.3292, 0.2892, 0.3372, 0.2892, 0.3364, 0.2024, 0.3292, 0.2892, 0.3222, 0.2892, 0.3219, 0.2025, 0.3292, 0.2024, 0.3219, 0.2025, 0.3222, 0.2892, 0.3292, 0.2892, 0.3292, 0.2024, 0.3377, 0.4116, 0.3296, 0.4144, 0.3292, 0.2892, 0.3372, 0.2892, 0.3292, 0.2892, 0.3296, 0.4144, 0.3377, 0.4116, 0.3372, 0.2892, 0.3296, 0.4144, 0.3226, 0.4168, 0.3222, 0.2892, 0.3292, 0.2892, 0.3222, 0.2892, 0.3226, 0.4168, 0.3296, 0.4144, 0.3292, 0.2892, 0.3379, 0.46, 0.3304, 0.4612, 0.3296, 0.4144, 0.3377, 0.4116, 0.3296, 0.4144, 0.3304, 0.4612, 0.3379, 0.46, 0.3377, 0.4116, 0.3304, 0.4612, 0.3228, 0.4623, 0.3226, 0.4168, 0.3296, 0.4144, 0.3226, 0.4168, 0.3228, 0.4623, 0.3304, 0.4612, 0.3296, 0.4144, 0.3333, 0.0952, 0.327, 0.09523, 0.3249, 0.04773, 0.3284, 0.04776, 0.3249, 0.04773, 0.327, 0.09523, 0.3333, 0.0952, 0.3284, 0.04776, 0.327, 0.09523, 0.3216, 0.09524, 0.3214, 0.0477, 0.3249, 0.04773, 0.3214, 0.0477, 0.3216, 0.09524, 0.327, 0.09523, 0.3249, 0.04773, 0.8738, 0.7707, 0.7835, 0.7785, 0.7832, 0.7785, 0.8731, 0.7707, 0.7832, 0.7785, 0.7835, 0.7785, 0.8738, 0.7707, 0.8731, 0.7707, 0.7835, 0.7785, 0.6933, 0.7863, 0.6932, 0.7863, 0.7832, 0.7785, 0.6932, 0.7863, 0.6933, 0.7863, 0.7835, 0.7785, 0.7832, 0.7785, 0.8744, 0.7707, 0.7839, 0.7785, 0.7835, 0.7785, 0.8738, 0.7707, 0.7835, 0.7785, 0.7839, 0.7785, 0.8744, 0.7707, 0.8738, 0.7707, 0.7839, 0.7785, 0.6933, 0.7863, 0.6933, 0.7863, 0.7835, 0.7785, 0.6933, 0.7863, 0.6933, 0.7863, 0.7839, 0.7785, 0.7835, 0.7785, 0.3591, 0.5126, 0.4798, 0.4884, 0.5196, 0.4866, 0.4264, 0.5125, 0.5196, 0.4866, 0.4798, 0.4884, 0.3591, 0.5126, 0.4264, 0.5125, 0.4798, 0.4884, 0.6006, 0.4641, 0.6006, 0.4642, 0.5196, 0.4866, 0.6006, 0.4642, 0.6006, 0.4641, 0.4798, 0.4884, 0.5196, 0.4866, 0.3581, 0.5127, 0.4793, 0.4884, 0.4798, 0.4884, 0.3591, 0.5126, 0.4798, 0.4884, 0.4793, 0.4884, 0.3581, 0.5127, 0.3591, 0.5126, 0.4793, 0.4884, 0.6005, 0.4641, 0.6006, 0.4641, 0.4798, 0.4884, 0.6006, 0.4641, 0.6005, 0.4641, 0.4793, 0.4884, 0.4798, 0.4884, 0.9569, 0.7776, 0.9566, 0.7849, 0.9463, 0.7853, 0.9464, 0.7779, 0.9463, 0.7853, 0.9566, 0.7849, 0.9569, 0.7776, 0.9464, 0.7779, 0.9464, 0.7779, 0.9465, 0.7705, 0.9571, 0.7704, 0.9569, 0.7776, 0.9571, 0.7704, 0.9465, 0.7705, 0.9464, 0.7779, 0.9569, 0.7776, 0.9359, 0.7857, 0.9359, 0.7781, 0.9464, 0.7779, 0.9463, 0.7853, 0.9464, 0.7779, 0.9359, 0.7781, 0.9359, 0.7857, 0.9463, 0.7853, 0.9359, 0.7781, 0.9359, 0.7705, 0.9465, 0.7705, 0.9464, 0.7779, 0.9465, 0.7705, 0.9359, 0.7705, 0.9359, 0.7781, 0.9464, 0.7779, 0.3534, 0.5127, 0.3534, 0.4999, 0.358, 0.4889, 0.3581, 0.5127, 0.358, 0.4889, 0.3534, 0.4999, 0.3534, 0.5127, 0.3581, 0.5127, 0.3534, 0.4999, 0.3534, 0.4888, 0.3579, 0.4651, 0.358, 0.4889, 0.3579, 0.4651, 0.3534, 0.4888, 0.3534, 0.4999, 0.358, 0.4889, 0.3488, 0.5128, 0.3488, 0.5126, 0.3534, 0.4999, 0.3534, 0.5127, 0.3534, 0.4999, 0.3488, 0.5126, 0.3488, 0.5128, 0.3534, 0.5127, 0.3488, 0.5126, 0.3488, 0.5124, 0.3534, 0.4888, 0.3534, 0.4999, 0.3534, 0.4888, 0.3488, 0.5124, 0.3488, 0.5126, 0.3534, 0.4999])
me_cube.materials.append(mat_material)
me_cube.use_remesh_preserve_volume = False
me_cube.use_remesh_preserve_attributes = False
me_cube.use_mirror_vertex_groups = False
me_cube.update()

# ---- objects
ob_cube = bpy.data.objects.new('Cube', me_cube)

# ---- transforms, parenting, visibility, modifiers, constraints
ob_cube.location = (0.0, 0.0, 0.0)
ob_cube.scale = (20.21, 1.0, 28.98)
ob_cube.lock_rotations_4d = False
ob_cube.empty_display_type = 'ARROWS'
ob_cube.lineart.crease_threshold = 0.0
_m = ob_cube.modifiers.new('Subsurf', 'SUBSURF')
_m.uv_smooth = 'PRESERVE_CORNERS'
_m.quality = 2
_m.show_only_control_edges = False

# ---- collection membership
col_collection_1.objects.link(ob_cube)

# ---- scene / render settings (as saved in the file)
scene.frame_start = 1; scene.frame_end = 250; scene.frame_set(72)
scene.render.engine = 'BLENDER_EEVEE_NEXT'
scene.render.image_settings.file_format = 'JPEG'
scene.render.image_settings.color_mode = 'RGB'
scene.render.image_settings.compression = 90
scene.render.resolution_x = 800
scene.render.resolution_y = 600
scene.render.pixel_aspect_x = 100.0
scene.render.pixel_aspect_y = 100.0
scene.render.fps = 25
scene.render.dither_intensity = 0.0
scene.render.use_compositing = False
scene.render.use_sequencer = False
scene.render.use_bake_selected_to_active = True
scene.render.use_bake_clear = False
scene.render.bake_margin = 8
scene.render.bake_bias = 0.0
scene.render.use_stamp_time = False
scene.render.use_stamp_date = False
scene.render.use_stamp_frame = False
scene.render.use_stamp_camera = False
scene.render.use_stamp_scene = False
scene.render.use_stamp_filename = False
scene.render.use_stamp_render_time = False
scene.render.stamp_font_size = 0
scene.cycles.use_denoising = False
scene.cycles.samples = 10
scene.cycles.sampling_pattern = 'TABULATED_SOBOL'
scene.cycles.light_sampling_threshold = 0.0
scene.cycles.use_adaptive_sampling = False
scene.cycles.use_light_tree = False
scene.cycles.blur_glossy = 0.0
scene.cycles.volume_bounces = 1
scene.cycles.pixel_filter_type = 'GAUSSIAN'
scene.cycles.sample_clamp_indirect = 0.0
scene.view_settings.view_transform = 'Raw'
bpy.context.view_layer.update()

# ---- added for rendering (the .blend has no active camera): camera
cam_auto = bpy.data.cameras.new('AutoCamera')
cam_auto.lens = 50.0
cam_auto.sensor_width = 36.0
cam_auto.clip_end = 1592.88
ob_auto_camera = bpy.data.objects.new('AutoCamera', cam_auto)
scene.collection.objects.link(ob_auto_camera)
ob_auto_camera.location = (71.4808, -110.975, 114.816)
ob_auto_camera.rotation_euler = (1.09748, -7.21219e-08, 0.694738)
scene.camera = ob_auto_camera
bpy.context.view_layer.update()
